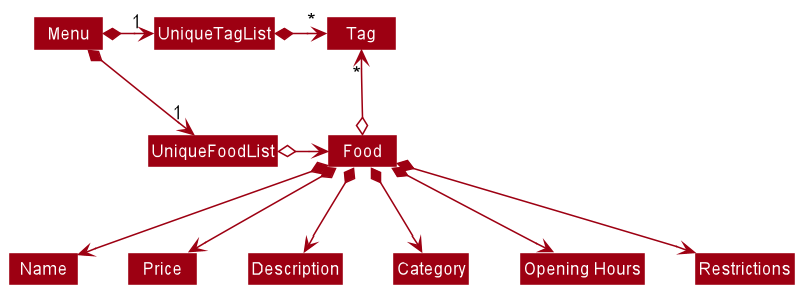

The diagram above was rendered by PlantUML. Its source (embedded in the PNG):
@startuml








skinparam BackgroundColor #FFFFFFF

skinparam Shadowing false

skinparam Class {
    FontColor #FFFFFF
    BorderThickness 1
    BorderColor #FFFFFF
    StereotypeFontColor #FFFFFF
    FontName Arial
}

skinparam Actor {
    BorderColor #000000
    Color #000000
    FontName Arial
}

skinparam Sequence {
    MessageAlign center
    BoxFontSize 15
    BoxPadding 0
    BoxFontColor #FFFFFF
    FontName Arial
}

skinparam Participant {
    FontColor #FFFFFFF
    Padding 20
}

skinparam MinClassWidth 50
skinparam ParticipantPadding 10
skinparam Shadowing false
skinparam DefaultTextAlignment center
skinparam packageStyle Rectangle

hide footbox
hide members
hide circle
skinparam arrowThickness 1.1
skinparam arrowColor #9D0012
skinparam classBackgroundColor #9D0012

Menu *-right-> "1" UniqueFoodList
Menu *-right-> "1" UniqueTagList
UniqueTagList -[hidden]down- UniqueFoodList
UniqueTagList -[hidden]down- UniqueFoodList

UniqueTagList *-right-> "*" Tag
UniqueFoodList o-right-> Food

Food o-up-> "*" Tag

Food *--> Name
Food *--> Price
Food *--> Description
Food *--> Category
Food *--> "Opening Hours"
Food *--> Restrictions
@enduml